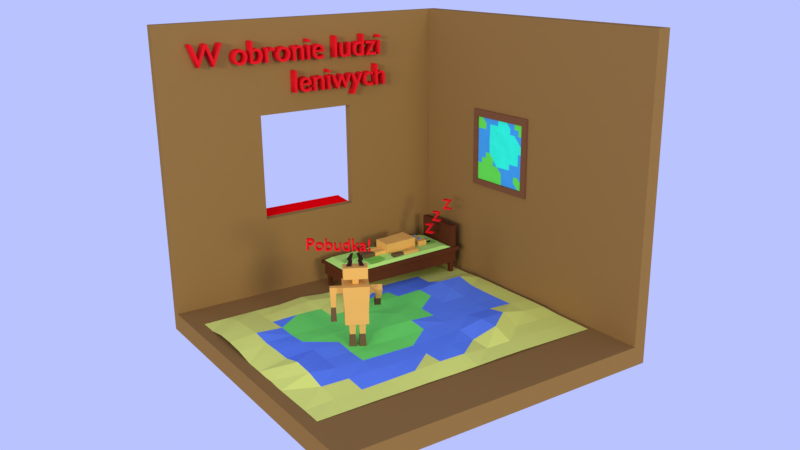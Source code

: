 # Source: DO_SZKOLY.blend  (saved by Blender 2.77.0; exported with 4.5.12 LTS)
import bpy
from mathutils import Matrix  # noqa: F401  (used for matrix-valued properties, if any)

bpy.ops.wm.read_factory_settings(use_empty=True)
scene = bpy.context.scene
scene.name = 'Scene'

# ---- collections
col_collection_1 = bpy.data.collections.new('Collection 1'); scene.collection.children.link(col_collection_1)

# ---- materials (node trees are filled in below, after node groups)
mat_material_016 = bpy.data.materials.new('Material.016')
mat_material_016.alpha_threshold = 0.0
mat_material_016.use_transparent_shadow = False
mat_material_016.diffuse_color = (0.8, 0.01138, 0.01562, 1.0)
mat_material_016.roughness = 0.5
mat_material_012 = bpy.data.materials.new('Material.012')
mat_material_012.alpha_threshold = 0.0
mat_material_012.use_transparent_shadow = False
mat_material_012.diffuse_color = (0.2019, 0.07977, 0.03457, 1.0)
mat_material_012.roughness = 0.5
mat_material_013 = bpy.data.materials.new('Material.013')
mat_material_013.alpha_threshold = 0.0
mat_material_013.use_transparent_shadow = False
mat_material_013.diffuse_color = (0.0364, 1.0, 0.685, 1.0)
mat_material_013.roughness = 0.5
mat_material_014 = bpy.data.materials.new('Material.014')
mat_material_014.alpha_threshold = 0.0
mat_material_014.use_transparent_shadow = False
mat_material_014.diffuse_color = (0.06337, 0.3725, 0.8, 1.0)
mat_material_014.roughness = 0.5
mat_material_015 = bpy.data.materials.new('Material.015')
mat_material_015.alpha_threshold = 0.0
mat_material_015.use_transparent_shadow = False
mat_material_015.diffuse_color = (0.1437, 0.8, 0.08625, 1.0)
mat_material_015.roughness = 0.5
mat_material_009 = bpy.data.materials.new('Material.009')
mat_material_009.alpha_threshold = 0.0
mat_material_009.use_transparent_shadow = False
mat_material_009.diffuse_color = (0.7678, 0.8, 0.1638, 1.0)
mat_material_009.roughness = 0.5
mat_material_010 = bpy.data.materials.new('Material.010')
mat_material_010.alpha_threshold = 0.0
mat_material_010.use_transparent_shadow = False
mat_material_010.diffuse_color = (0.1283, 0.2508, 0.8, 1.0)
mat_material_010.roughness = 0.5
mat_material_011 = bpy.data.materials.new('Material.011')
mat_material_011.alpha_threshold = 0.0
mat_material_011.use_transparent_shadow = False
mat_material_011.diffuse_color = (0.1807, 0.8, 0.1307, 1.0)
mat_material_011.roughness = 0.5
mat_material_001 = bpy.data.materials.new('Material.001')
mat_material_001.alpha_threshold = 0.0
mat_material_001.use_transparent_shadow = False
mat_material_001.diffuse_color = (0.8, 0.4225, 0.0923, 1.0)
mat_material_001.roughness = 0.5
mat_material_002 = bpy.data.materials.new('Material.002')
mat_material_002.alpha_threshold = 0.0
mat_material_002.use_transparent_shadow = False
mat_material_002.diffuse_color = (0.008257, 0.4257, 0.8, 1.0)
mat_material_002.roughness = 0.5
mat_material_003 = bpy.data.materials.new('Material.003')
mat_material_003.alpha_threshold = 0.0
mat_material_003.use_transparent_shadow = False
mat_material_003.diffuse_color = (0.1523, 0.0888, 0.03595, 1.0)
mat_material_003.roughness = 0.5
mat_material_004 = bpy.data.materials.new('Material.004')
mat_material_004.alpha_threshold = 0.0
mat_material_004.use_transparent_shadow = False
mat_material_004.diffuse_color = (0.02721, 0.01089, 0.01052, 1.0)
mat_material_004.roughness = 0.5
mat_material_007 = bpy.data.materials.new('Material.007')
mat_material_007.alpha_threshold = 0.0
mat_material_007.use_transparent_shadow = False
mat_material_007.diffuse_color = (0.2957, 0.1553, 0.04495, 1.0)
mat_material_007.roughness = 0.5
mat_material_007.specular_intensity = 1.0
mat_material_008 = bpy.data.materials.new('Material.008')
mat_material_008.alpha_threshold = 0.0
mat_material_008.use_transparent_shadow = False
mat_material_008.diffuse_color = (0.8, 0.0, 0.003595, 1.0)
mat_material_008.roughness = 0.5
mat_material = bpy.data.materials.new('Material')
mat_material.alpha_threshold = 0.0
mat_material.use_transparent_shadow = False
mat_material.diffuse_color = (0.1149, 0.0319, 0.01144, 1.0)
mat_material.roughness = 0.5
mat_material.line_color = (0.0, 0.0, 0.0, 1.0)
mat_material_005 = bpy.data.materials.new('Material.005')
mat_material_005.alpha_threshold = 0.0
mat_material_005.use_transparent_shadow = False
mat_material_005.diffuse_color = (0.4958, 0.8, 0.1652, 1.0)
mat_material_005.roughness = 0.5
mat_material_006 = bpy.data.materials.new('Material.006')
mat_material_006.alpha_threshold = 0.0
mat_material_006.use_transparent_shadow = False
mat_material_006.diffuse_color = (0.2297, 0.5489, 0.06655, 1.0)
mat_material_006.roughness = 0.5

# ---- material node trees

# ---- world
world_world = bpy.data.worlds.new('World'); scene.world = world_world
world_world.color = (0.4846, 0.5491, 1.0)
world_world.use_sun_shadow = False
world_world.sun_shadow_jitter_overblur = 0.0
world_world.cycles.sampling_method = 'MANUAL'

# ---- cameras
cam_camera = bpy.data.cameras.new('Camera')
cam_camera.clip_end = 100.0
cam_camera.lens = 35.0
cam_camera.sensor_width = 32.0
cam_camera.sensor_height = 18.0
cam_camera.ortho_scale = 7.314
cam_camera.dof.focus_distance = 0.0
cam_camera.dof.aperture_fstop = 128.0

# ---- lights
light_lamp_002 = bpy.data.lights.new('Lamp.002', 'SUN')
light_lamp_002.color = (0.9634, 1.0, 0.8188)
light_lamp_002.transmission_factor = 0.0
light_lamp_002.cutoff_distance = 30.0
light_lamp_002.angle = 0.1993
light_lamp_002.energy = 1.0
light_lamp_002.shadow_buffer_clip_start = 1.001
light_lamp_002.shadow_soft_size = 0.1
light_lamp_002.shadow_cascade_max_distance = 1000.0
light_lamp_001 = bpy.data.lights.new('Lamp.001', 'SUN')
light_lamp_001.color = (0.9634, 1.0, 0.8188)
light_lamp_001.transmission_factor = 0.0
light_lamp_001.cutoff_distance = 30.0
light_lamp_001.angle = 0.1993
light_lamp_001.energy = 0.42
light_lamp_001.shadow_buffer_clip_start = 1.001
light_lamp_001.shadow_soft_size = 0.1
light_lamp_001.shadow_cascade_max_distance = 1000.0
light_lamp = bpy.data.lights.new('Lamp', 'SUN')
light_lamp.color = (0.9634, 1.0, 0.8188)
light_lamp.transmission_factor = 0.0
light_lamp.cutoff_distance = 30.0
light_lamp.angle = 0.1993
light_lamp.energy = 1.0
light_lamp.shadow_buffer_clip_start = 1.001
light_lamp.shadow_soft_size = 0.1
light_lamp.shadow_cascade_max_distance = 1000.0

# ---- meshes
me_cube_004 = bpy.data.meshes.new('Cube.004')
me_cube_004.from_pydata([(-1.575, -1.013, -1.558), (-1.575, -1.013, 1.558), (-1.575, -0.9018, -1.558), (-1.575, -0.9018, 1.558), (1.575, -1.013, -1.558), (1.575, -1.013, 1.558), (1.575, -0.9018, -1.558), (1.575, -0.9018, 1.558), (1.341, -0.9018, 1.558), (1.341, -0.9018, -1.558), (1.341, -1.013, 1.558), (1.341, -1.013, -1.558), (-1.303, -0.9018, -1.558), (-1.303, -1.013, 1.558), (-1.303, -0.9018, 1.558), (-1.303, -1.013, -1.558), (-1.575, -1.013, 1.271), (-1.575, -0.9018, 1.271), (1.575, -0.9018, 1.271), (1.575, -1.013, 1.271), (1.341, -1.013, 1.271), (1.341, -0.9018, 1.271), (-1.303, -0.9018, 1.271), (-1.303, -1.013, 1.271), (-1.575, -0.9018, -1.322), (1.575, -0.9018, -1.322), (1.575, -1.013, -1.322), (1.341, -1.013, -1.322), (1.341, -0.9018, -1.322), (-1.303, -0.9018, -1.322), (-1.303, -1.013, -1.322), (-1.575, -1.013, -1.322), (-1.575, -0.8212, -1.322), (-1.575, -0.8212, -1.558), (1.341, -0.8212, 1.558), (1.575, -0.8212, 1.558), (1.575, -0.8212, -1.322), (1.575, -0.8212, -1.558), (-1.303, -0.8212, -1.558), (-1.303, -0.8212, 1.558), (1.341, -0.8212, -1.558), (1.341, -0.8212, -1.322), (-1.575, -0.8212, 1.558), (-1.303, -0.8212, -1.322), (-1.575, -0.8212, 1.271), (1.575, -0.8212, 1.271), (1.341, -0.8212, 1.271), (-1.303, -0.8212, 1.271), (1.1, -0.9018, 1.271), (0.8601, -0.9018, 1.271), (0.6198, -0.9018, 1.271), (0.3795, -0.9018, 1.271), (0.1392, -0.9018, 1.271), (-0.1011, -0.9018, 1.271), (-0.3414, -0.9018, 1.271), (-0.5817, -0.9018, 1.271), (-0.822, -0.9018, 1.271), (-1.062, -0.9018, 1.271), (1.341, -0.9018, 1.036), (1.341, -0.9018, 0.7998), (1.341, -0.9018, 0.564), (1.341, -0.9018, 0.3283), (1.341, -0.9018, 0.09247), (1.341, -0.9018, -0.1433), (1.341, -0.9018, -0.3791), (1.341, -0.9018, -0.6149), (1.341, -0.9018, -0.8507), (1.341, -0.9018, -1.086), (-1.303, -0.9018, 1.036), (-1.303, -0.9018, 0.7998), (-1.303, -0.9018, 0.564), (-1.303, -0.9018, 0.3283), (-1.303, -0.9018, 0.09247), (-1.303, -0.9018, -0.1433), (-1.303, -0.9017, -0.3791), (-1.303, -0.9017, -0.6149), (-1.303, -0.9018, -0.8507), (-1.303, -0.9018, -1.086), (1.1, -0.9018, -1.322), (0.8601, -0.9018, -1.322), (0.6198, -0.9018, -1.322), (0.3795, -0.9018, -1.322), (0.1392, -0.9017, -1.322), (-0.1011, -0.9017, -1.322), (-0.3414, -0.9018, -1.322), (-0.5817, -0.9018, -1.322), (-0.822, -0.9018, -1.322), (-1.062, -0.9018, -1.322), (-1.062, -0.9018, 1.036), (-1.062, -0.9018, 0.7998), (-1.062, -0.9012, 0.564), (-1.062, -0.9013, 0.3283), (-1.062, -0.9018, 0.09247), (-1.062, -0.9018, -0.1433), (-1.061, -0.8955, -0.3791), (-1.061, -0.896, -0.6149), (-1.062, -0.9015, -0.8507), (-1.062, -0.9018, -1.086), (-0.822, -0.9018, 1.036), (-0.822, -0.9, 0.7998), (-0.822, -0.8931, 0.564), (-0.822, -0.8923, 0.3283), (-0.822, -0.9006, 0.09247), (-0.822, -0.9011, -0.1433), (-0.8219, -0.8911, -0.3791), (-0.8219, -0.8888, -0.6149), (-0.822, -0.8923, -0.8507), (-0.822, -0.8988, -1.086), (-0.5817, -0.9005, 1.036), (-0.5817, -0.8956, 0.7998), (-0.5817, -0.8801, 0.564), (-0.5817, -0.871, 0.3283), (-0.5817, -0.8787, 0.09247), (-0.5817, -0.8899, -0.1433), (-0.5817, -0.8845, -0.3791), (-0.5817, -0.8826, -0.6149), (-0.5817, -0.8936, -0.8505), (-0.5817, -0.8946, -1.086), (-0.3414, -0.892, 1.035), (-0.3414, -0.8851, 0.7996), (-0.3414, -0.8763, 0.564), (-0.3414, -0.8803, 0.3283), (-0.3414, -0.8836, 0.09247), (-0.3414, -0.89, -0.1433), (-0.3414, -0.8791, -0.3791), (-0.3414, -0.8652, -0.6149), (-0.3414, -0.8802, -0.8504), (-0.3414, -0.886, -1.085), (-0.1011, -0.8894, 1.035), (-0.1011, -0.8669, 0.7997), (-0.1011, -0.8786, 0.564), (-0.1011, -0.894, 0.3283), (-0.1011, -0.8712, 0.09247), (-0.1011, -0.8707, -0.1433), (-0.1011, -0.8616, -0.3791), (-0.1011, -0.8512, -0.6149), (-0.1011, -0.8786, -0.8505), (-0.1011, -0.8906, -1.085), (0.1392, -0.8896, 1.035), (0.1392, -0.8689, 0.7997), (0.1392, -0.879, 0.564), (0.1392, -0.8936, 0.3283), (0.1392, -0.8737, 0.09247), (0.1392, -0.8733, -0.1433), (0.1392, -0.8638, -0.3791), (0.1392, -0.8521, -0.6149), (0.1392, -0.8767, -0.8504), (0.1392, -0.8889, -1.085), (0.3795, -0.8933, 1.035), (0.3795, -0.8885, 0.7996), (0.3795, -0.8754, 0.564), (0.3795, -0.8763, 0.3283), (0.3795, -0.8822, 0.09247), (0.3795, -0.8909, -0.1433), (0.3795, -0.881, -0.3791), (0.3795, -0.8685, -0.6149), (0.3795, -0.8832, -0.8504), (0.3795, -0.8878, -1.085), (0.6198, -0.901, 1.036), (0.6198, -0.8958, 0.7998), (0.6198, -0.8826, 0.564), (0.6198, -0.8737, 0.3283), (0.6198, -0.881, 0.09247), (0.6198, -0.8915, -0.1433), (0.6198, -0.8853, -0.3791), (0.6198, -0.8841, -0.6149), (0.6198, -0.8918, -0.8505), (0.6198, -0.8949, -1.086), (0.8601, -0.9018, 1.036), (0.8601, -0.901, 0.7998), (0.8601, -0.8944, 0.564), (0.8601, -0.8942, 0.3283), (0.8601, -0.9015, 0.09247), (0.8601, -0.9016, -0.1433), (0.8599, -0.8916, -0.3791), (0.86, -0.8902, -0.6149), (0.8601, -0.8937, -0.8507), (0.8601, -0.8999, -1.086), (1.1, -0.9018, 1.036), (1.1, -0.9018, 0.7998), (1.1, -0.9016, 0.564), (1.1, -0.9017, 0.3283), (1.1, -0.9018, 0.09247), (1.1, -0.9018, -0.1433), (1.099, -0.8967, -0.3791), (1.099, -0.8972, -0.6149), (1.1, -0.9018, -0.8507), (1.1, -0.9018, -1.086)], [], [(24, 0, 31), (9, 37, 6), (26, 6, 25), (31, 15, 30), (9, 4, 11), (14, 1, 13), (7, 10, 5), (12, 11, 15), (27, 4, 26), (12, 40, 9), (6, 36, 25), (2, 15, 0), (8, 13, 10), (30, 11, 27), (13, 20, 10), (8, 39, 14), (74, 75, 43), (10, 19, 5), (1, 23, 13), (5, 18, 7), (7, 34, 8), (3, 16, 1), (23, 27, 20), (62, 61, 46), (67, 78, 187), (20, 26, 19), (16, 30, 23), (19, 25, 18), (81, 41, 82), (17, 31, 16), (36, 40, 41), (41, 38, 43), (43, 33, 32), (39, 44, 42), (34, 47, 39), (35, 46, 34), (47, 32, 44), (45, 41, 46), (2, 38, 12), (3, 44, 17), (17, 32, 24), (14, 42, 3), (18, 35, 7), (25, 45, 18), (54, 47, 53), (24, 33, 2), (97, 29, 77), (107, 87, 97), (117, 86, 107), (127, 85, 117), (137, 84, 127), (147, 83, 137), (157, 82, 147), (167, 81, 157), (177, 80, 167), (187, 79, 177), (57, 68, 22), (88, 69, 68), (89, 70, 69), (90, 71, 70), (91, 72, 71), (92, 73, 72), (93, 74, 73), (94, 75, 74), (95, 76, 75), (96, 77, 76), (56, 88, 57), (98, 89, 88), (99, 90, 89), (100, 91, 90), (101, 92, 91), (102, 93, 92), (103, 94, 93), (104, 95, 94), (105, 96, 95), (106, 97, 96), (55, 98, 56), (108, 99, 98), (109, 100, 99), (110, 101, 100), (111, 102, 101), (112, 103, 102), (113, 104, 103), (114, 105, 104), (115, 106, 105), (116, 107, 106), (54, 108, 55), (118, 109, 108), (119, 110, 109), (120, 111, 110), (121, 112, 111), (122, 113, 112), (123, 114, 113), (124, 115, 114), (125, 116, 115), (126, 117, 116), (53, 118, 54), (128, 119, 118), (129, 120, 119), (130, 121, 120), (131, 122, 121), (132, 123, 122), (133, 124, 123), (134, 125, 124), (135, 126, 125), (136, 127, 126), (52, 128, 53), (138, 129, 128), (139, 130, 129), (140, 131, 130), (141, 132, 131), (142, 133, 132), (143, 134, 133), (144, 135, 134), (145, 136, 135), (146, 137, 136), (51, 138, 52), (148, 139, 138), (149, 140, 139), (150, 141, 140), (151, 142, 141), (152, 143, 142), (153, 144, 143), (154, 145, 144), (155, 146, 145), (156, 147, 146), (50, 148, 51), (158, 149, 148), (159, 150, 149), (160, 151, 150), (161, 152, 151), (162, 153, 152), (163, 154, 153), (164, 155, 154), (165, 156, 155), (166, 157, 156), (49, 158, 50), (168, 159, 158), (169, 160, 159), (170, 161, 160), (171, 162, 161), (172, 163, 162), (173, 164, 163), (174, 165, 164), (175, 166, 165), (176, 167, 166), (48, 168, 49), (178, 169, 168), (179, 170, 169), (180, 171, 170), (181, 172, 171), (182, 173, 172), (183, 174, 173), (184, 175, 174), (185, 176, 175), (186, 177, 176), (21, 178, 48), (58, 179, 178), (59, 180, 179), (60, 181, 180), (61, 182, 181), (62, 183, 182), (63, 184, 183), (64, 185, 184), (65, 186, 185), (66, 187, 186), (24, 2, 0), (9, 40, 37), (26, 4, 6), (31, 0, 15), (9, 6, 4), (14, 3, 1), (7, 8, 10), (12, 9, 11), (27, 11, 4), (12, 38, 40), (6, 37, 36), (2, 12, 15), (8, 14, 13), (30, 15, 11), (13, 23, 20), (8, 34, 39), (47, 22, 68), (69, 70, 47), (47, 68, 69), (29, 43, 77), (75, 76, 43), (77, 43, 76), (47, 70, 71), (71, 72, 47), (72, 73, 47), (43, 47, 73), (73, 74, 43), (10, 20, 19), (1, 16, 23), (5, 19, 18), (7, 35, 34), (3, 17, 16), (23, 30, 27), (41, 28, 67), (66, 65, 41), (41, 67, 66), (21, 46, 58), (60, 59, 46), (58, 46, 59), (41, 65, 64), (64, 63, 41), (61, 60, 46), (63, 62, 41), (46, 41, 62), (67, 28, 78), (20, 27, 26), (16, 31, 30), (19, 26, 25), (43, 29, 87), (86, 85, 43), (43, 87, 86), (28, 41, 78), (80, 79, 41), (78, 41, 79), (43, 85, 84), (83, 82, 41), (43, 84, 83), (80, 41, 81), (43, 83, 41), (17, 24, 31), (36, 37, 40), (41, 40, 38), (43, 38, 33), (39, 47, 44), (34, 46, 47), (35, 45, 46), (47, 43, 32), (45, 36, 41), (2, 33, 38), (3, 42, 44), (17, 44, 32), (14, 39, 42), (18, 45, 35), (25, 36, 45), (46, 21, 48), (49, 50, 46), (46, 48, 49), (22, 47, 57), (55, 56, 47), (57, 47, 56), (46, 50, 51), (52, 53, 47), (46, 51, 52), (55, 47, 54), (46, 52, 47), (24, 32, 33), (97, 87, 29), (107, 86, 87), (117, 85, 86), (127, 84, 85), (137, 83, 84), (147, 82, 83), (157, 81, 82), (167, 80, 81), (177, 79, 80), (187, 78, 79), (57, 88, 68), (88, 89, 69), (89, 90, 70), (90, 91, 71), (91, 92, 72), (92, 93, 73), (93, 94, 74), (94, 95, 75), (95, 96, 76), (96, 97, 77), (56, 98, 88), (98, 99, 89), (99, 100, 90), (100, 101, 91), (101, 102, 92), (102, 103, 93), (103, 104, 94), (104, 105, 95), (105, 106, 96), (106, 107, 97), (55, 108, 98), (108, 109, 99), (109, 110, 100), (110, 111, 101), (111, 112, 102), (112, 113, 103), (113, 114, 104), (114, 115, 105), (115, 116, 106), (116, 117, 107), (54, 118, 108), (118, 119, 109), (119, 120, 110), (120, 121, 111), (121, 122, 112), (122, 123, 113), (123, 124, 114), (124, 125, 115), (125, 126, 116), (126, 127, 117), (53, 128, 118), (128, 129, 119), (129, 130, 120), (130, 131, 121), (131, 132, 122), (132, 133, 123), (133, 134, 124), (134, 135, 125), (135, 136, 126), (136, 137, 127), (52, 138, 128), (138, 139, 129), (139, 140, 130), (140, 141, 131), (141, 142, 132), (142, 143, 133), (143, 144, 134), (144, 145, 135), (145, 146, 136), (146, 147, 137), (51, 148, 138), (148, 149, 139), (149, 150, 140), (150, 151, 141), (151, 152, 142), (152, 153, 143), (153, 154, 144), (154, 155, 145), (155, 156, 146), (156, 157, 147), (50, 158, 148), (158, 159, 149), (159, 160, 150), (160, 161, 151), (161, 162, 152), (162, 163, 153), (163, 164, 154), (164, 165, 155), (165, 166, 156), (166, 167, 157), (49, 168, 158), (168, 169, 159), (169, 170, 160), (170, 171, 161), (171, 172, 162), (172, 173, 163), (173, 174, 164), (174, 175, 165), (175, 176, 166), (176, 177, 167), (48, 178, 168), (178, 179, 169), (179, 180, 170), (180, 181, 171), (181, 182, 172), (182, 183, 173), (183, 184, 174), (184, 185, 175), (185, 186, 176), (186, 187, 177), (21, 58, 178), (58, 59, 179), (59, 60, 180), (60, 61, 181), (61, 62, 182), (62, 63, 183), (63, 64, 184), (64, 65, 185), (65, 66, 186), (66, 67, 187)])
me_cube_004.polygons.foreach_set('material_index', [0, 0, 0, 0, 0, 0, 0, 0, 0, 0, 0, 0, 0, 0, 0, 0, 0, 0, 0, 0, 0, 0, 0, 0, 3, 0, 0, 0, 0, 0, 0, 0, 0, 0, 0, 0, 0, 0, 0, 0, 0, 0, 0, 0, 0, 0, 3, 3, 2, 2, 2, 3, 3, 3, 3, 3, 3, 3, 2, 2, 1, 2, 2, 2, 2, 2, 3, 2, 2, 1, 1, 1, 1, 2, 2, 3, 2, 2, 1, 1, 1, 1, 1, 2, 2, 2, 2, 1, 1, 1, 1, 1, 1, 1, 2, 2, 1, 1, 1, 1, 1, 1, 1, 1, 2, 2, 1, 1, 1, 1, 1, 1, 1, 1, 2, 3, 2, 1, 1, 1, 1, 1, 1, 1, 3, 3, 2, 1, 1, 1, 1, 1, 1, 3, 3, 3, 2, 2, 2, 2, 2, 2, 3, 3, 3, 3, 2, 3, 2, 2, 2, 2, 2, 3, 3, 3, 3, 3, 2, 2, 2, 2, 2, 2, 3, 3, 0, 0, 0, 0, 0, 0, 0, 0, 0, 0, 0, 0, 0, 0, 0, 0, 0, 0, 0, 0, 0, 0, 0, 0, 0, 0, 0, 0, 0, 0, 0, 0, 0, 0, 0, 0, 0, 0, 0, 0, 0, 0, 0, 0, 3, 0, 0, 0, 0, 0, 0, 0, 0, 0, 0, 0, 0, 0, 0, 0, 0, 0, 0, 0, 0, 0, 0, 0, 0, 0, 0, 0, 0, 0, 0, 0, 0, 0, 0, 0, 0, 0, 0, 0, 0, 0, 3, 2, 2, 2, 2, 3, 3, 3, 3, 3, 3, 3, 2, 1, 1, 2, 2, 2, 2, 3, 3, 2, 1, 1, 1, 1, 1, 2, 2, 3, 2, 2, 1, 1, 1, 1, 1, 2, 2, 2, 1, 1, 1, 1, 1, 1, 1, 1, 2, 2, 1, 1, 1, 1, 1, 1, 1, 1, 2, 2, 1, 1, 1, 1, 1, 1, 1, 1, 3, 3, 2, 1, 1, 1, 1, 1, 1, 2, 3, 3, 2, 1, 1, 1, 1, 1, 3, 3, 3, 3, 2, 2, 2, 2, 2, 2, 3, 3, 3, 3, 3, 3, 2, 2, 2, 2, 2, 3, 3, 3, 3, 3, 2, 2, 2, 2, 2, 2, 3, 3])
me_cube_004.materials.append(mat_material_012)
me_cube_004.materials.append(mat_material_013)
me_cube_004.materials.append(mat_material_014)
me_cube_004.materials.append(mat_material_015)
me_cube_004.use_remesh_preserve_volume = False
me_cube_004.use_remesh_preserve_attributes = False
me_cube_004.use_mirror_vertex_groups = False
me_cube_004.update()
me_plane = bpy.data.meshes.new('Plane')
me_plane.from_pydata([(-1.0, -1.0, 0.0008704), (1.0, -1.0, 0.0008703), (-1.0, 1.0, 0.000451), (1.0, 1.0, 0.000451), (-1.0, 0.8182, 0.001915), (-1.0, 0.6364, 0.003716), (-1.0, 0.4546, 0.003251), (-1.0, 0.2727, 0.004632), (-1.0, 0.0909, 0.003414), (-1.0, -0.09091, 0.004626), (-1.0, -0.2727, 0.007651), (-1.0, -0.4545, 0.007787), (-1.0, -0.6364, 0.004694), (-1.0, -0.8182, 0.002938), (-0.8182, -1.0, 0.002863), (-0.6364, -1.0, 0.004398), (-0.4546, -1.0, 0.01188), (-0.2728, -1.0, 0.01278), (-0.09091, -1.0, 0.01178), (0.09091, -1.0, 0.01178), (0.2728, -1.0, 0.01277), (0.4546, -1.0, 0.01186), (0.6364, -1.0, 0.004392), (0.8182, -1.0, 0.002864), (1.0, -0.8182, 0.00294), (1.0, -0.6364, 0.004696), (1.0, -0.4545, 0.007788), (1.0, -0.2727, 0.007649), (1.0, -0.09091, 0.004626), (1.0, 0.0909, 0.003415), (0.9997, 0.2727, 0.01748), (1.0, 0.4546, 0.003253), (1.0, 0.6364, 0.003673), (1.0, 0.8182, 0.001916), (0.8182, 1.0, 0.0013), (0.636, 0.9999, 0.02167), (0.4554, 1.001, 0.02472), (0.2727, 1.001, 0.01826), (0.0908, 1.001, -0.0003426), (-0.09082, 1.001, 0.0001472), (-0.2727, 1.0, -0.002734), (-0.4554, 1.001, -0.0008107), (-0.6367, 1.0, -0.0006018), (-0.8182, 1.0, 0.0013), (-0.8182, -0.8182, 0.007192), (-0.8182, -0.6364, 0.01144), (-0.8182, -0.4546, 0.01202), (-0.8182, -0.2727, 0.01046), (-0.8182, -0.09088, 0.02401), (-0.8182, 0.09089, 0.02497), (-0.8185, 0.2727, 0.01912), (-0.8184, 0.4546, 0.01439), (-0.8183, 0.6364, 0.01064), (-0.8184, 0.8183, 0.008394), (-0.6364, -0.8182, 0.009579), (-0.6364, -0.6364, 0.01227), (-0.6364, -0.4546, 0.05454), (-0.6365, -0.2727, 0.01585), (-0.6365, -0.09089, 0.03001), (-0.6366, 0.09087, 0.02242), (-0.6366, 0.2727, 0.02245), (-0.6366, 0.4546, 0.02442), (-0.6366, 0.6365, 0.01968), (-0.637, 0.8187, 0.02328), (-0.4547, -0.8185, 0.02404), (-0.4548, -0.6364, 0.05491), (-0.4549, -0.4548, 0.05419), (-0.4548, -0.2726, 0.02852), (-0.4548, -0.09084, 0.02452), (-0.4548, 0.09094, 0.02086), (-0.4547, 0.2727, 0.02217), (-0.4547, 0.4546, 0.02413), (-0.455, 0.6364, 0.0278), (-0.4548, 0.8186, 0.04917), (-0.2729, -0.8185, 0.02958), (-0.2728, -0.6368, 0.03602), (-0.2728, -0.4547, 0.03395), (-0.2729, -0.2728, 0.03009), (-0.2731, -0.09086, 0.0288), (-0.2731, 0.09095, 0.02384), (-0.273, 0.2727, 0.02592), (-0.273, 0.4545, 0.02445), (-0.2729, 0.6366, 0.02635), (-0.2728, 0.8185, 0.05756), (-0.09093, -0.8186, 0.02674), (-0.09092, -0.6366, 0.03024), (-0.0909, -0.4547, 0.03031), (-0.09097, -0.2729, 0.03064), (-0.09101, -0.09094, 0.04059), (-0.09106, 0.09104, 0.04389), (-0.09094, 0.2728, 0.03823), (-0.09095, 0.4547, 0.03556), (-0.091, 0.6368, 0.03474), (-0.09097, 0.8188, 0.02879), (0.09093, -0.8186, 0.02672), (0.09092, -0.6366, 0.03023), (0.0909, -0.4547, 0.03031), (0.09097, -0.2729, 0.03065), (0.09101, -0.09094, 0.0406), (0.09106, 0.09104, 0.04388), (0.09094, 0.2728, 0.03823), (0.09095, 0.4547, 0.03554), (0.091, 0.6368, 0.03475), (0.09097, 0.8188, 0.02879), (0.2729, -0.8185, 0.02957), (0.2732, -0.6364, 0.05017), (0.2728, -0.4547, 0.03394), (0.2729, -0.2728, 0.03009), (0.2731, -0.09086, 0.0288), (0.2722, 0.09087, 0.04277), (0.273, 0.2727, 0.02592), (0.273, 0.4545, 0.02443), (0.2729, 0.6366, 0.02635), (0.2728, 0.8186, 0.02502), (0.4546, -0.8183, 0.05223), (0.4548, -0.6364, 0.05305), (0.4545, -0.4545, 0.0346), (0.4548, -0.2726, 0.02852), (0.4546, -0.09117, 0.02962), (0.4545, 0.09082, 0.02375), (0.4547, 0.2727, 0.02217), (0.4547, 0.4546, 0.02413), (0.455, 0.6364, 0.02782), (0.4563, 0.819, 0.03784), (0.6364, -0.8182, 0.00958), (0.6364, -0.6364, 0.01228), (0.6364, -0.4546, 0.02055), (0.6365, -0.2727, 0.01583), (0.6365, -0.09089, 0.005072), (0.6366, 0.09087, 0.02242), (0.6366, 0.2727, 0.02244), (0.6366, 0.4546, 0.02443), (0.6366, 0.6365, 0.01968), (0.6361, 0.8182, 0.03006), (0.8182, -0.8182, 0.007194), (0.8182, -0.6364, 0.01144), (0.8182, -0.4546, 0.01201), (0.8182, -0.2727, 0.01047), (0.8184, -0.09091, 0.01347), (0.8185, 0.09087, 0.01739), (0.8184, 0.2727, 0.03593), (0.818, 0.4544, 0.02373), (0.8183, 0.6364, 0.01064), (0.8181, 0.8182, 0.02239)], [], [(33, 34, 143), (53, 2, 4), (63, 43, 53), (63, 41, 42), (73, 40, 41), (83, 39, 40), (103, 39, 93), (113, 38, 103), (123, 37, 113), (133, 36, 123), (143, 35, 133), (14, 13, 0), (44, 12, 13), (45, 11, 12), (46, 10, 11), (47, 9, 10), (48, 8, 9), (49, 7, 8), (50, 6, 7), (51, 5, 6), (52, 4, 5), (15, 44, 14), (54, 45, 44), (55, 46, 45), (56, 47, 46), (57, 48, 47), (58, 49, 48), (59, 50, 49), (60, 51, 50), (61, 52, 51), (62, 53, 52), (16, 54, 15), (64, 55, 54), (65, 56, 55), (66, 57, 56), (67, 58, 57), (68, 59, 58), (69, 60, 59), (70, 61, 60), (71, 62, 61), (72, 63, 62), (17, 64, 16), (74, 65, 64), (75, 66, 65), (76, 67, 66), (77, 68, 67), (78, 69, 68), (79, 70, 69), (80, 71, 70), (81, 72, 71), (82, 73, 72), (18, 74, 17), (74, 85, 75), (85, 76, 75), (86, 77, 76), (77, 88, 78), (88, 79, 78), (89, 80, 79), (90, 81, 80), (91, 82, 81), (92, 83, 82), (18, 94, 84), (84, 95, 85), (95, 86, 85), (96, 87, 86), (87, 98, 88), (88, 99, 89), (99, 90, 89), (100, 91, 90), (91, 102, 92), (92, 103, 93), (19, 104, 94), (104, 95, 94), (105, 96, 95), (106, 97, 96), (107, 98, 97), (98, 109, 99), (109, 100, 99), (110, 101, 100), (101, 112, 102), (102, 113, 103), (21, 104, 20), (114, 105, 104), (115, 106, 105), (116, 107, 106), (117, 108, 107), (118, 109, 108), (119, 110, 109), (120, 111, 110), (121, 112, 111), (112, 123, 113), (22, 114, 21), (124, 115, 114), (125, 116, 115), (126, 117, 116), (127, 118, 117), (128, 119, 118), (129, 120, 119), (130, 121, 120), (131, 122, 121), (122, 133, 123), (23, 124, 22), (134, 125, 124), (135, 126, 125), (136, 127, 126), (137, 128, 127), (138, 129, 128), (139, 130, 129), (140, 131, 130), (141, 132, 131), (142, 133, 132), (1, 134, 23), (24, 135, 134), (25, 136, 135), (26, 137, 136), (27, 138, 137), (28, 139, 138), (29, 140, 139), (30, 141, 140), (31, 142, 141), (32, 143, 142), (33, 3, 34), (53, 43, 2), (63, 42, 43), (63, 73, 41), (73, 83, 40), (83, 93, 39), (103, 38, 39), (113, 37, 38), (123, 36, 37), (133, 35, 36), (143, 34, 35), (14, 44, 13), (44, 45, 12), (45, 46, 11), (46, 47, 10), (47, 48, 9), (48, 49, 8), (49, 50, 7), (50, 51, 6), (51, 52, 5), (52, 53, 4), (15, 54, 44), (54, 55, 45), (55, 56, 46), (56, 57, 47), (57, 58, 48), (58, 59, 49), (59, 60, 50), (60, 61, 51), (61, 62, 52), (62, 63, 53), (16, 64, 54), (64, 65, 55), (65, 66, 56), (66, 67, 57), (67, 68, 58), (68, 69, 59), (69, 70, 60), (70, 71, 61), (71, 72, 62), (72, 73, 63), (17, 74, 64), (74, 75, 65), (75, 76, 66), (76, 77, 67), (77, 78, 68), (78, 79, 69), (79, 80, 70), (80, 81, 71), (81, 82, 72), (82, 83, 73), (18, 84, 74), (74, 84, 85), (85, 86, 76), (86, 87, 77), (77, 87, 88), (88, 89, 79), (89, 90, 80), (90, 91, 81), (91, 92, 82), (92, 93, 83), (18, 19, 94), (84, 94, 95), (95, 96, 86), (96, 97, 87), (87, 97, 98), (88, 98, 99), (99, 100, 90), (100, 101, 91), (91, 101, 102), (92, 102, 103), (19, 20, 104), (104, 105, 95), (105, 106, 96), (106, 107, 97), (107, 108, 98), (98, 108, 109), (109, 110, 100), (110, 111, 101), (101, 111, 112), (102, 112, 113), (21, 114, 104), (114, 115, 105), (115, 116, 106), (116, 117, 107), (117, 118, 108), (118, 119, 109), (119, 120, 110), (120, 121, 111), (121, 122, 112), (112, 122, 123), (22, 124, 114), (124, 125, 115), (125, 126, 116), (126, 127, 117), (127, 128, 118), (128, 129, 119), (129, 130, 120), (130, 131, 121), (131, 132, 122), (122, 132, 133), (23, 134, 124), (134, 135, 125), (135, 136, 126), (136, 137, 127), (137, 138, 128), (138, 139, 129), (139, 140, 130), (140, 141, 131), (141, 142, 132), (142, 143, 133), (1, 24, 134), (24, 25, 135), (25, 26, 136), (26, 27, 137), (27, 28, 138), (28, 29, 139), (29, 30, 140), (30, 31, 141), (31, 32, 142), (32, 33, 143)])
me_plane.polygons.foreach_set('material_index', [0, 0, 0, 0, 0, 0, 0, 0, 0, 0, 0, 0, 0, 0, 0, 0, 0, 0, 0, 0, 0, 0, 0, 0, 0, 0, 1, 0, 1, 1, 0, 0, 0, 0, 1, 1, 1, 1, 1, 1, 1, 0, 0, 1, 1, 1, 1, 2, 2, 1, 1, 0, 1, 1, 1, 1, 2, 2, 2, 1, 1, 0, 1, 1, 1, 2, 2, 2, 2, 1, 1, 0, 1, 1, 1, 2, 2, 2, 2, 2, 1, 0, 1, 1, 2, 2, 2, 2, 2, 2, 1, 0, 0, 1, 1, 2, 2, 0, 2, 2, 0, 0, 0, 1, 1, 1, 0, 0, 0, 0, 0, 0, 0, 0, 0, 0, 0, 0, 0, 0, 0, 0, 0, 0, 0, 0, 0, 0, 0, 0, 0, 0, 0, 0, 0, 0, 0, 0, 0, 0, 0, 0, 0, 0, 0, 0, 1, 1, 1, 1, 1, 0, 0, 0, 1, 1, 1, 1, 1, 1, 1, 1, 0, 0, 1, 1, 1, 2, 2, 2, 1, 1, 0, 1, 1, 1, 1, 2, 2, 2, 1, 1, 0, 1, 1, 1, 2, 2, 2, 2, 2, 1, 0, 1, 1, 2, 2, 2, 2, 2, 2, 1, 0, 1, 1, 2, 2, 2, 2, 2, 2, 1, 0, 0, 1, 1, 2, 2, 0, 2, 1, 0, 0, 0, 1, 1, 0, 0, 0, 0, 0, 0, 0, 0, 0, 0, 0, 0, 0, 0, 0, 0])
me_plane.materials.append(mat_material_009)
me_plane.materials.append(mat_material_010)
me_plane.materials.append(mat_material_011)
me_plane.use_remesh_preserve_volume = False
me_plane.use_remesh_preserve_attributes = False
me_plane.use_mirror_vertex_groups = False
me_plane.update()
me_cube_003 = bpy.data.meshes.new('Cube.003')
me_cube_003.from_pydata([(-0.8923, -0.8923, -1.058), (-1.0, -1.0, 1.0), (-0.8923, 0.8923, -1.058), (-1.0, 1.0, 1.0), (0.8923, -0.8923, -1.058), (1.0, -1.0, 1.0), (0.8923, 0.8923, -1.058), (1.0, 1.0, 1.0), (-0.232, -0.232, 1.0), (-0.232, 0.232, 1.0), (0.232, 0.232, 1.0), (0.232, -0.232, 1.0), (-0.232, -0.232, 1.436), (-0.232, 0.232, 1.436), (0.232, 0.232, 1.436), (0.232, -0.232, 1.436), (-0.92, -0.4913, 1.436), (-0.92, 0.4913, 1.436), (0.92, 0.4913, 1.436), (0.92, -0.4913, 1.436), (-0.92, -0.4913, 2.337), (-0.92, 0.4913, 2.337), (0.92, 0.4913, 2.337), (0.92, -0.4913, 2.337), (-1.0, -0.2253, 0.2893), (-1.0, -0.2253, 0.7398), (-1.0, 0.2253, 0.7398), (-1.0, 0.2253, 0.2893), (1.0, 0.2345, 0.6761), (1.0, 0.2345, 0.2071), (1.0, -0.2345, 0.6761), (1.0, -0.2345, 0.2071), (-1.469, -0.2253, 0.2893), (-1.469, -0.2253, 0.7398), (-1.469, 0.2253, 0.7398), (-1.469, 0.2253, 0.2893), (-1.93, -0.2253, 0.2893), (-1.93, -0.2253, 0.7398), (-1.93, 0.2253, 0.7398), (-1.93, 0.2253, 0.2893), (-1.469, 0.2253, -1.982), (-1.469, -0.2253, -1.982), (-1.93, 0.2253, -1.982), (-1.93, -0.2253, -1.982), (1.515, 0.4505, 0.6061), (1.515, 0.7529, 0.2476), (1.515, 0.09199, 0.3037), (1.515, 0.3944, -0.05477), (2.024, 0.4505, 0.6061), (2.024, 0.7529, 0.2476), (2.024, 0.09199, 0.3037), (2.024, 0.3944, -0.05477), (1.515, 1.707, -1.611), (1.515, 2.065, -1.309), (2.024, 1.707, -1.611), (2.024, 2.065, -1.309), (-0.8923, 0.8923, -2.025), (-0.8923, -0.8923, -2.025), (0.8923, 0.8923, -2.025), (0.8923, -0.8923, -2.025), (0.1609, 0.269, -2.025), (0.1609, -0.269, -2.025), (0.6989, 0.269, -2.025), (0.6989, -0.269, -2.025), (-0.5927, 0.269, -2.025), (-0.5927, -0.269, -2.025), (-0.05472, 0.269, -2.025), (-0.05472, -0.269, -2.025), (0.1609, 0.269, -4.155), (0.1609, -0.269, -4.155), (0.6989, 0.269, -4.155), (0.6989, -0.269, -4.155), (-0.5927, 0.269, -4.155), (-0.5927, -0.269, -4.155), (-0.05472, 0.269, -4.155), (-0.05472, -0.269, -4.155), (-0.5396, 0.2159, -3.09), (-0.5396, -0.2159, -3.09), (-0.1079, -0.2159, -3.09), (-0.1079, 0.2159, -3.09), (0.6502, -0.2203, -3.09), (0.6502, 0.2203, -3.09), (0.2096, 0.2203, -3.09), (0.2096, -0.2203, -3.09), (-1.529, -0.167, -0.8461), (-1.529, 0.167, -0.8461), (-1.871, -0.167, -0.8461), (-1.871, 0.167, -0.8461), (1.565, 1.374, -0.5604), (1.565, 1.086, -0.8031), (1.974, 1.374, -0.5604), (1.974, 1.086, -0.8031), (-0.9539, -0.9537, -0.03222), (-0.9539, 0.9537, -0.03222), (0.9536, 0.9537, -0.03222), (0.9536, -0.9537, -0.03222), (-1.008, -0.2271, 0.5159), (-1.008, 0.2271, 0.5159), (1.008, 0.2364, 0.4423), (1.008, -0.2364, 0.4423), (-1.481, -0.2271, 0.5159), (-1.481, 0.2271, 0.5159), (-1.946, -0.2271, 0.5159), (-1.946, 0.2271, 0.5159), (1.527, 0.6027, 0.4286), (1.527, 0.2413, 0.1238), (2.04, 0.6027, 0.4286), (2.04, 0.2413, 0.1238), (0.3039, -0.09982, 2.337), (0.3039, 0.09982, 2.337), (0.6778, 0.09982, 2.337), (0.6778, -0.09982, 2.337), (-0.6389, -0.09982, 2.337), (-0.6389, 0.09982, 2.337), (-0.265, 0.09982, 2.337), (-0.265, -0.09982, 2.337), (0.2266, -0.07269, 2.75), (0.2266, 0.07269, 2.75), (0.4988, 0.07269, 2.75), (0.4988, -0.07269, 2.75), (-0.46, -0.07269, 2.75), (-0.46, 0.07269, 2.75), (-0.1877, 0.07269, 2.75), (-0.1877, -0.07269, 2.75), (0.2813, -0.09187, 2.878), (0.2813, 0.09187, 2.878), (0.6253, 0.09187, 2.878), (0.6253, -0.09187, 2.878), (-0.5864, -0.09187, 2.878), (-0.5864, 0.09187, 2.878), (-0.2424, 0.09187, 2.878), (-0.2424, -0.09187, 2.878), (0.15, -0.04581, 3.329), (0.15, 0.04581, 3.329), (0.3216, 0.04581, 3.329), (0.3216, -0.04581, 3.329), (-0.2827, -0.04581, 3.329), (-0.2827, 0.04581, 3.329), (-0.1111, 0.04581, 3.329), (-0.1111, -0.04581, 3.329), (0.2478, 0.4913, 1.817), (0.5302, 0.4913, 1.817), (0.2478, 0.4913, 1.956), (0.5302, 0.4913, 1.956), (-0.5165, 0.4913, 1.817), (-0.2341, 0.4913, 1.817), (-0.5165, 0.4913, 1.956), (-0.2341, 0.4913, 1.956), (0.2478, 0.6091, 1.817), (0.5302, 0.6091, 1.817), (0.2478, 0.6091, 1.956), (0.5302, 0.6091, 1.956), (-0.5165, 0.6091, 1.817), (-0.2341, 0.6091, 1.817), (-0.5165, 0.6091, 1.956), (-0.2341, 0.6091, 1.956)], [], [(1, 3, 26, 25), (93, 94, 6, 2), (2, 0, 24, 27), (95, 92, 0, 4), (0, 2, 56, 57), (3, 1, 8, 9), (11, 10, 14, 15), (1, 5, 11, 8), (7, 3, 9, 10), (5, 7, 10, 11), (12, 15, 19, 16), (9, 8, 12, 13), (8, 11, 15, 12), (10, 9, 13, 14), (19, 18, 22, 23), (14, 13, 17, 18), (15, 14, 18, 19), (13, 12, 16, 17), (21, 20, 108, 109), (17, 16, 20, 21), (16, 19, 23, 20), (17, 21, 142, 140), (27, 24, 32, 35), (99, 31, 47, 105), (95, 4, 31, 99), (93, 2, 27, 97), (92, 1, 25, 96), (4, 6, 29, 31), (7, 5, 30, 28), (94, 7, 28, 98), (85, 84, 41, 40), (25, 26, 34, 33), (97, 27, 35, 101), (96, 25, 33, 100), (102, 103, 39, 36), (33, 34, 38, 37), (101, 35, 39, 103), (100, 33, 37, 102), (40, 41, 43, 42), (84, 86, 43, 41), (87, 85, 40, 42), (86, 87, 42, 43), (89, 88, 53, 52), (98, 28, 44, 104), (31, 29, 45, 47), (28, 30, 46, 44), (106, 107, 51, 49), (44, 46, 50, 48), (105, 47, 51, 107), (104, 44, 48, 106), (52, 53, 55, 54), (88, 90, 55, 53), (91, 89, 52, 54), (90, 91, 54, 55), (59, 57, 61, 63), (2, 6, 58, 56), (4, 0, 57, 59), (6, 4, 59, 58), (81, 80, 71, 70), (56, 58, 62, 60), (58, 59, 63, 62), (57, 56, 60, 61), (77, 76, 72, 73), (69, 68, 70, 71), (73, 72, 74, 75), (78, 77, 73, 75), (83, 82, 68, 69), (76, 79, 74, 72), (80, 83, 69, 71), (82, 81, 70, 68), (79, 78, 75, 74), (66, 67, 78, 79), (64, 66, 79, 76), (67, 65, 77, 78), (65, 64, 76, 77), (60, 62, 81, 82), (63, 61, 83, 80), (61, 60, 82, 83), (62, 63, 80, 81), (36, 39, 87, 86), (39, 35, 85, 87), (32, 36, 86, 84), (35, 32, 84, 85), (49, 51, 91, 90), (51, 47, 89, 91), (45, 49, 90, 88), (47, 45, 88, 89), (45, 104, 106, 49), (46, 105, 107, 50), (48, 50, 107, 106), (29, 98, 104, 45), (32, 100, 102, 36), (34, 101, 103, 38), (37, 38, 103, 102), (24, 96, 100, 32), (26, 97, 101, 34), (6, 94, 98, 29), (0, 92, 96, 24), (3, 93, 97, 26), (5, 95, 99, 30), (30, 99, 105, 46), (5, 1, 92, 95), (3, 7, 94, 93), (112, 115, 123, 120), (20, 23, 111, 108), (22, 21, 109, 110), (23, 22, 110, 111), (111, 110, 118, 119), (118, 117, 125, 126), (116, 119, 127, 124), (109, 108, 116, 117), (114, 113, 121, 122), (108, 111, 119, 116), (110, 109, 117, 118), (115, 114, 122, 123), (113, 112, 120, 121), (130, 129, 137, 138), (128, 131, 139, 136), (123, 122, 130, 131), (121, 120, 128, 129), (119, 118, 126, 127), (117, 116, 124, 125), (120, 123, 131, 128), (122, 121, 129, 130), (135, 134, 133, 132), (139, 138, 137, 136), (124, 127, 135, 132), (126, 125, 133, 134), (131, 130, 138, 139), (129, 128, 136, 137), (127, 126, 134, 135), (125, 124, 132, 133), (145, 144, 152, 153), (21, 22, 143, 142), (18, 17, 140, 141), (22, 18, 141, 143), (147, 145, 153, 155), (149, 148, 150, 151), (153, 152, 154, 155), (143, 141, 149, 151), (144, 146, 154, 152), (141, 140, 148, 149), (146, 147, 155, 154), (140, 142, 150, 148), (142, 143, 151, 150)])
me_cube_003.polygons.foreach_set('material_index', [0, 0, 0, 0, 0, 0, 0, 0, 0, 0, 0, 0, 0, 0, 0, 0, 0, 0, 0, 0, 0, 0, 0, 0, 0, 0, 0, 0, 0, 0, 2, 0, 0, 0, 0, 0, 0, 0, 2, 2, 2, 2, 2, 0, 0, 0, 0, 0, 0, 0, 2, 2, 2, 2, 0, 0, 0, 0, 2, 0, 0, 0, 2, 2, 2, 2, 2, 2, 2, 2, 2, 0, 0, 0, 0, 0, 0, 0, 0, 0, 0, 0, 0, 0, 0, 0, 0, 0, 0, 0, 0, 0, 0, 0, 0, 0, 0, 0, 0, 0, 0, 0, 0, 3, 0, 0, 0, 3, 3, 3, 3, 3, 3, 3, 3, 3, 3, 3, 3, 3, 3, 3, 3, 3, 3, 3, 3, 3, 3, 3, 3, 3, 1, 0, 0, 0, 1, 1, 1, 1, 1, 1, 1, 1, 1])
me_cube_003.materials.append(mat_material_001)
me_cube_003.materials.append(mat_material_002)
me_cube_003.materials.append(mat_material_003)
me_cube_003.materials.append(mat_material_004)
me_cube_003.use_remesh_preserve_volume = False
me_cube_003.use_remesh_preserve_attributes = False
me_cube_003.use_mirror_vertex_groups = False
me_cube_003.update()
me_cube_002 = bpy.data.meshes.new('Cube.002')
me_cube_002.from_pydata([(-0.8923, -0.8923, -1.058), (-1.0, -1.0, 1.0), (-0.8923, 0.8923, -1.058), (-1.0, 1.0, 1.0), (0.8923, -0.8923, -1.058), (1.0, -1.0, 1.0), (0.8923, 0.8923, -1.058), (1.0, 1.0, 1.0), (-0.232, -0.232, 1.0), (-0.232, 0.232, 1.0), (0.232, 0.232, 1.0), (0.232, -0.232, 1.0), (-0.232, -0.232, 1.436), (-0.232, 0.232, 1.436), (0.232, 0.232, 1.436), (0.232, -0.232, 1.436), (-0.92, -0.4913, 1.436), (-0.92, 0.4913, 1.436), (0.92, 0.4913, 1.436), (0.92, -0.4913, 1.436), (-0.92, -0.4913, 2.337), (-0.92, 0.4913, 2.337), (0.92, 0.4913, 2.337), (0.92, -0.4913, 2.337), (-1.0, -0.2253, 0.2893), (-1.0, -0.2253, 0.7398), (-1.0, 0.2253, 0.7398), (-1.0, 0.2253, 0.2893), (1.0, 0.2345, 0.6761), (1.0, 0.2345, 0.2071), (1.0, -0.2345, 0.6761), (1.0, -0.2345, 0.2071), (-1.469, -0.2253, 0.2893), (-1.469, -0.2253, 0.7398), (-1.469, 0.2253, 0.7398), (-1.469, 0.2253, 0.2893), (-1.93, -0.2253, 0.2893), (-1.93, -0.2253, 0.7398), (-1.93, 0.2253, 0.7398), (-1.93, 0.2253, 0.2893), (-1.469, 0.2253, -1.982), (-1.469, -0.2253, -1.982), (-1.93, 0.2253, -1.982), (-1.93, -0.2253, -1.982), (1.515, 0.2345, 0.6761), (1.515, 0.2345, 0.2071), (1.515, -0.2345, 0.6761), (1.515, -0.2345, 0.2071), (2.024, 0.2345, 0.6761), (2.024, 0.2345, 0.2071), (2.024, -0.2345, 0.6761), (2.024, -0.2345, 0.2071), (1.515, -0.2345, -1.829), (1.515, 0.2345, -1.829), (2.024, -0.2345, -1.829), (2.024, 0.2345, -1.829), (-0.8923, 0.8923, -2.025), (-0.8923, -0.8923, -2.025), (0.8923, 0.8923, -2.025), (0.8923, -0.8923, -2.025), (0.1609, 0.269, -2.025), (0.1609, -0.269, -2.025), (0.6989, 0.269, -2.025), (0.6989, -0.269, -2.025), (-0.5927, 0.269, -2.025), (-0.5927, -0.269, -2.025), (-0.05472, 0.269, -2.025), (-0.05472, -0.269, -2.025), (0.1609, 0.269, -4.155), (0.1609, -0.269, -4.155), (0.6989, 0.269, -4.155), (0.6989, -0.269, -4.155), (-0.5927, 0.269, -4.155), (-0.5927, -0.269, -4.155), (-0.05472, 0.269, -4.155), (-0.05472, -0.269, -4.155), (-0.5396, 0.2159, -3.09), (-0.5396, -0.2159, -3.09), (-0.1079, -0.2159, -3.09), (-0.1079, 0.2159, -3.09), (0.6502, -0.2203, -3.09), (0.6502, 0.2203, -3.09), (0.2096, 0.2203, -3.09), (0.2096, -0.2203, -3.09), (-1.529, -0.167, -0.8461), (-1.529, 0.167, -0.8461), (-1.871, -0.167, -0.8461), (-1.871, 0.167, -0.8461), (1.565, 0.1882, -0.8108), (1.565, -0.1882, -0.8108), (1.974, 0.1882, -0.8108), (1.974, -0.1882, -0.8108), (-0.9539, -0.9537, -0.03222), (-0.9539, 0.9537, -0.03222), (0.9536, 0.9537, -0.03222), (0.9536, -0.9537, -0.03222), (-1.008, -0.2271, 0.5159), (-1.008, 0.2271, 0.5159), (1.008, 0.2364, 0.4423), (1.008, -0.2364, 0.4423), (-1.481, -0.2271, 0.5159), (-1.481, 0.2271, 0.5159), (-1.946, -0.2271, 0.5159), (-1.946, 0.2271, 0.5159), (1.527, 0.2364, 0.4423), (1.527, -0.2364, 0.4423), (2.04, 0.2364, 0.4423), (2.04, -0.2364, 0.4423), (0.3039, -0.09982, 2.337), (0.3039, 0.09982, 2.337), (0.6778, 0.09982, 2.337), (0.6778, -0.09982, 2.337), (-0.6389, -0.09982, 2.337), (-0.6389, 0.09982, 2.337), (-0.265, 0.09982, 2.337), (-0.265, -0.09982, 2.337), (0.2266, -0.07269, 2.75), (0.2266, 0.07269, 2.75), (0.4988, 0.07269, 2.75), (0.4988, -0.07269, 2.75), (-0.46, -0.07269, 2.75), (-0.46, 0.07269, 2.75), (-0.1877, 0.07269, 2.75), (-0.1877, -0.07269, 2.75), (0.2813, -0.09187, 2.878), (0.2813, 0.09187, 2.878), (0.6253, 0.09187, 2.878), (0.6253, -0.09187, 2.878), (-0.5864, -0.09187, 2.878), (-0.5864, 0.09187, 2.878), (-0.2424, 0.09187, 2.878), (-0.2424, -0.09187, 2.878), (0.15, -0.04581, 3.329), (0.15, 0.04581, 3.329), (0.3216, 0.04581, 3.329), (0.3216, -0.04581, 3.329), (-0.2827, -0.04581, 3.329), (-0.2827, 0.04581, 3.329), (-0.1111, 0.04581, 3.329), (-0.1111, -0.04581, 3.329), (0.2478, 0.4913, 1.817), (0.5302, 0.4913, 1.817), (0.2478, 0.4913, 1.956), (0.5302, 0.4913, 1.956), (-0.5165, 0.4913, 1.817), (-0.2341, 0.4913, 1.817), (-0.5165, 0.4913, 1.956), (-0.2341, 0.4913, 1.956), (0.2478, 0.6091, 1.817), (0.5302, 0.6091, 1.817), (0.2478, 0.6091, 1.956), (0.5302, 0.6091, 1.956), (-0.5165, 0.6091, 1.817), (-0.2341, 0.6091, 1.817), (-0.5165, 0.6091, 1.956), (-0.2341, 0.6091, 1.956)], [], [(1, 3, 26, 25), (93, 94, 6, 2), (2, 0, 24, 27), (95, 92, 0, 4), (0, 2, 56, 57), (3, 1, 8, 9), (11, 10, 14, 15), (1, 5, 11, 8), (7, 3, 9, 10), (5, 7, 10, 11), (12, 15, 19, 16), (9, 8, 12, 13), (8, 11, 15, 12), (10, 9, 13, 14), (19, 18, 22, 23), (14, 13, 17, 18), (15, 14, 18, 19), (13, 12, 16, 17), (21, 20, 108, 109), (17, 16, 20, 21), (16, 19, 23, 20), (17, 21, 142, 140), (27, 24, 32, 35), (99, 31, 47, 105), (95, 4, 31, 99), (93, 2, 27, 97), (92, 1, 25, 96), (4, 6, 29, 31), (7, 5, 30, 28), (94, 7, 28, 98), (85, 84, 41, 40), (25, 26, 34, 33), (97, 27, 35, 101), (96, 25, 33, 100), (102, 103, 39, 36), (33, 34, 38, 37), (101, 35, 39, 103), (100, 33, 37, 102), (40, 41, 43, 42), (84, 86, 43, 41), (87, 85, 40, 42), (86, 87, 42, 43), (89, 88, 53, 52), (98, 28, 44, 104), (31, 29, 45, 47), (28, 30, 46, 44), (106, 107, 51, 49), (44, 46, 50, 48), (105, 47, 51, 107), (104, 44, 48, 106), (52, 53, 55, 54), (88, 90, 55, 53), (91, 89, 52, 54), (90, 91, 54, 55), (59, 57, 61, 63), (2, 6, 58, 56), (4, 0, 57, 59), (6, 4, 59, 58), (81, 80, 71, 70), (56, 58, 62, 60), (58, 59, 63, 62), (57, 56, 60, 61), (77, 76, 72, 73), (69, 68, 70, 71), (73, 72, 74, 75), (78, 77, 73, 75), (83, 82, 68, 69), (76, 79, 74, 72), (80, 83, 69, 71), (82, 81, 70, 68), (79, 78, 75, 74), (66, 67, 78, 79), (64, 66, 79, 76), (67, 65, 77, 78), (65, 64, 76, 77), (60, 62, 81, 82), (63, 61, 83, 80), (61, 60, 82, 83), (62, 63, 80, 81), (36, 39, 87, 86), (39, 35, 85, 87), (32, 36, 86, 84), (35, 32, 84, 85), (49, 51, 91, 90), (51, 47, 89, 91), (45, 49, 90, 88), (47, 45, 88, 89), (45, 104, 106, 49), (46, 105, 107, 50), (48, 50, 107, 106), (29, 98, 104, 45), (32, 100, 102, 36), (34, 101, 103, 38), (37, 38, 103, 102), (24, 96, 100, 32), (26, 97, 101, 34), (6, 94, 98, 29), (0, 92, 96, 24), (3, 93, 97, 26), (5, 95, 99, 30), (30, 99, 105, 46), (5, 1, 92, 95), (3, 7, 94, 93), (112, 115, 123, 120), (20, 23, 111, 108), (22, 21, 109, 110), (23, 22, 110, 111), (111, 110, 118, 119), (118, 117, 125, 126), (116, 119, 127, 124), (109, 108, 116, 117), (114, 113, 121, 122), (108, 111, 119, 116), (110, 109, 117, 118), (115, 114, 122, 123), (113, 112, 120, 121), (130, 129, 137, 138), (128, 131, 139, 136), (123, 122, 130, 131), (121, 120, 128, 129), (119, 118, 126, 127), (117, 116, 124, 125), (120, 123, 131, 128), (122, 121, 129, 130), (135, 134, 133, 132), (139, 138, 137, 136), (124, 127, 135, 132), (126, 125, 133, 134), (131, 130, 138, 139), (129, 128, 136, 137), (127, 126, 134, 135), (125, 124, 132, 133), (145, 144, 152, 153), (21, 22, 143, 142), (18, 17, 140, 141), (22, 18, 141, 143), (147, 145, 153, 155), (149, 148, 150, 151), (153, 152, 154, 155), (143, 141, 149, 151), (144, 146, 154, 152), (141, 140, 148, 149), (146, 147, 155, 154), (140, 142, 150, 148), (142, 143, 151, 150)])
me_cube_002.polygons.foreach_set('material_index', [0, 0, 0, 0, 0, 0, 0, 0, 0, 0, 0, 0, 0, 0, 0, 0, 0, 0, 0, 0, 0, 0, 0, 0, 0, 0, 0, 0, 0, 0, 2, 0, 0, 0, 0, 0, 0, 0, 2, 2, 2, 2, 2, 0, 0, 0, 0, 0, 0, 0, 2, 2, 2, 2, 0, 0, 0, 0, 2, 0, 0, 0, 2, 2, 2, 2, 2, 2, 2, 2, 2, 0, 0, 0, 0, 0, 0, 0, 0, 0, 0, 0, 0, 0, 0, 0, 0, 0, 0, 0, 0, 0, 0, 0, 0, 0, 0, 0, 0, 0, 0, 0, 0, 3, 0, 0, 0, 3, 3, 3, 3, 3, 3, 3, 3, 3, 3, 3, 3, 3, 3, 3, 3, 3, 3, 3, 3, 3, 3, 3, 3, 3, 1, 0, 0, 0, 1, 1, 1, 1, 1, 1, 1, 1, 1])
me_cube_002.materials.append(mat_material_001)
me_cube_002.materials.append(mat_material_002)
me_cube_002.materials.append(mat_material_003)
me_cube_002.materials.append(mat_material_004)
me_cube_002.use_remesh_preserve_volume = False
me_cube_002.use_remesh_preserve_attributes = False
me_cube_002.use_mirror_vertex_groups = False
me_cube_002.update()
me_cube_001 = bpy.data.meshes.new('Cube.001')
me_cube_001.from_pydata([(-8.574, -8.642, -1.0), (-8.574, -8.642, -0.2665), (-8.574, 8.147, -1.0), (-8.574, 8.147, -0.2665), (8.274, -8.642, -1.0), (8.274, -8.642, -0.2665), (8.274, 8.147, -1.0), (8.274, 8.147, -0.2665), (-8.123, 8.147, -0.2665), (-8.123, 8.147, -1.0), (-8.123, -8.642, -0.2665), (-8.123, -8.642, -1.0), (-8.574, 7.469, -0.2665), (-8.574, 7.469, -1.0), (8.274, 7.469, -0.2665), (8.274, 7.469, -1.0), (-8.123, 7.469, -0.2665), (-8.123, 7.469, -1.0), (-8.574, 7.469, 10.67), (-8.574, 8.147, 10.67), (-8.123, 8.147, 10.67), (8.274, 8.147, 10.67), (-8.123, -8.642, 10.67), (-8.574, -8.642, 10.67), (-8.123, 7.469, 10.67), (8.274, 7.469, 10.67), (-8.574, 7.469, 7.027), (-8.574, 7.469, 3.38), (-8.574, -8.642, 3.38), (-8.574, -8.642, 7.027), (8.274, 7.469, 3.38), (8.274, 7.469, 7.027), (-8.123, 7.469, 7.027), (-8.123, 7.469, 3.38), (-8.123, -8.642, 7.027), (-8.123, -8.642, 3.38), (-8.574, 8.147, 7.027), (-8.574, 8.147, 3.38), (-8.123, 8.147, 7.027), (-8.123, 8.147, 3.38), (8.274, 8.147, 7.027), (8.274, 8.147, 3.38), (-8.574, 2.099, -1.0), (-8.574, -3.272, -1.0), (8.274, 2.099, -0.2665), (8.274, -3.272, -0.2665), (-8.123, 2.099, -0.2665), (-8.123, -3.272, -0.2665), (-8.123, 2.099, -1.0), (-8.123, -3.272, -1.0), (-8.574, -3.272, -0.2665), (-8.574, 2.099, -0.2665), (8.274, -3.272, -1.0), (8.274, 2.099, -1.0), (-8.123, 2.099, 10.67), (-8.123, -3.272, 10.67), (-8.574, -3.272, 10.67), (-8.574, 2.099, 10.67), (-8.574, -3.272, 2.843), (-8.574, 2.099, 2.843), (-8.574, -3.272, 7.027), (-8.574, 2.099, 7.027), (-8.123, 2.099, 2.843), (-8.123, -3.272, 2.843), (-8.123, 2.099, 7.027), (-8.123, -3.272, 7.027), (-8.574, 7.469, 2.852), (-8.123, 7.469, 2.852), (-8.123, -8.642, 2.852), (-8.574, 8.147, 2.852), (-8.123, 8.147, 2.852), (8.274, 8.147, 2.852), (-8.574, -8.642, 2.852), (8.274, 7.469, 2.852), (-8.123, -3.272, 2.542), (-8.123, 2.099, 2.542), (-8.574, 2.099, 2.542), (-8.574, -3.272, 2.542), (-9.313, -3.016, 3.017), (-9.313, 1.843, 3.017), (-9.313, 1.843, 2.542), (-9.313, -3.016, 2.542)], [], [(12, 3, 2, 13), (8, 7, 6, 9), (45, 5, 4, 52), (10, 1, 0, 11), (17, 9, 6, 15), (64, 32, 24, 54), (32, 31, 25, 24), (13, 2, 9, 17), (5, 10, 11, 4), (3, 8, 9, 2), (42, 13, 17, 48), (44, 14, 16, 46), (60, 29, 23, 56), (48, 17, 15, 53), (7, 14, 15, 6), (51, 12, 13, 42), (24, 20, 19, 18), (25, 21, 20, 24), (54, 24, 18, 57), (36, 26, 18, 19), (38, 36, 19, 20), (29, 34, 22, 23), (40, 38, 20, 21), (31, 40, 21, 25), (73, 71, 41, 30), (30, 41, 40, 31), (71, 70, 39, 41), (41, 39, 38, 40), (72, 68, 35, 28), (28, 35, 34, 29), (70, 69, 37, 39), (39, 37, 36, 38), (69, 66, 27, 37), (37, 27, 26, 36), (77, 72, 28, 58), (58, 28, 29, 60), (67, 73, 30, 33), (33, 30, 31, 32), (75, 67, 33, 62), (62, 33, 32, 64), (35, 63, 65, 34), (65, 63, 58, 60), (68, 74, 63, 35), (74, 75, 62, 63), (27, 59, 61, 26), (58, 63, 62, 59), (66, 76, 59, 27), (77, 58, 78, 81), (22, 55, 56, 23), (55, 54, 57, 56), (1, 50, 43, 0), (50, 51, 42, 43), (11, 49, 52, 4), (49, 48, 53, 52), (26, 61, 57, 18), (61, 60, 56, 57), (5, 45, 47, 10), (45, 44, 46, 47), (0, 43, 49, 11), (43, 42, 48, 49), (34, 65, 55, 22), (65, 64, 54, 55), (14, 44, 53, 15), (44, 45, 52, 53), (60, 61, 64, 65), (64, 61, 59, 62), (51, 50, 77, 76), (12, 51, 76, 66), (47, 46, 75, 74), (10, 47, 74, 68), (46, 16, 67, 75), (16, 14, 73, 67), (50, 1, 72, 77), (3, 12, 66, 69), (8, 3, 69, 70), (1, 10, 68, 72), (7, 8, 70, 71), (14, 7, 71, 73), (80, 81, 78, 79), (76, 77, 81, 80), (59, 76, 80, 79), (58, 59, 79, 78)])
me_cube_001.polygons.foreach_set('material_index', [0, 0, 0, 0, 0, 0, 0, 0, 0, 0, 0, 0, 0, 0, 0, 0, 0, 0, 0, 0, 0, 0, 0, 0, 0, 0, 0, 0, 0, 0, 0, 0, 0, 0, 0, 0, 0, 0, 0, 0, 0, 0, 0, 0, 0, 0, 0, 0, 0, 0, 0, 0, 0, 0, 0, 0, 0, 0, 0, 0, 0, 0, 0, 0, 0, 0, 0, 0, 0, 0, 0, 0, 0, 0, 0, 0, 0, 0, 1, 1, 0, 1])
me_cube_001.materials.append(mat_material_007)
me_cube_001.materials.append(mat_material_008)
me_cube_001.use_remesh_preserve_volume = False
me_cube_001.use_remesh_preserve_attributes = False
me_cube_001.use_mirror_vertex_groups = False
me_cube_001.update()
me_cube = bpy.data.meshes.new('Cube')
me_cube.from_pydata([(1.0, 4.634, -0.2957), (1.0, -0.6695, -0.2957), (-1.0, -0.6695, -0.2957), (-1.0, 4.634, -0.2957), (1.0, 4.634, 0.2957), (1.0, -0.6695, 0.4122), (-1.0, -0.6695, 0.4122), (-1.0, 4.634, 0.2957), (1.0, -0.4162, -0.2957), (-1.0, -0.4162, -0.2957), (1.0, -0.4162, 0.4122), (-1.0, -0.4162, 0.4122), (1.007, -0.4096, 1.339), (1.0, -0.6695, 1.333), (-1.0, -0.6695, 1.333), (-1.007, -0.4096, 1.339), (1.0, 4.634, 0.1745), (1.0, -0.6695, 0.2328), (-1.0, -0.6695, 0.2328), (-1.0, 4.634, 0.1745), (-1.0, -0.4162, 0.2328), (1.0, -0.4162, 0.2328), (1.113, 4.741, 0.1745), (1.113, 4.741, 0.2957), (1.113, -0.7675, 0.2328), (1.113, -0.7675, 0.4122), (-1.113, -0.7675, 0.2328), (-1.113, -0.7675, 0.4122), (-1.113, 4.741, 0.1745), (-1.113, 4.741, 0.2957), (1.113, -0.4162, 0.4122), (-1.113, -0.4162, 0.4122), (-1.113, -0.4162, 0.2328), (1.113, -0.4162, 0.2328), (0.8814, 4.338, 0.4065), (-0.8814, 4.338, 0.4065), (-0.8814, -0.1128, 0.5092), (0.8814, -0.1128, 0.5092), (0.7211, 4.338, 0.4065), (0.5609, 4.338, 0.4065), (0.4006, 4.338, 0.4065), (0.2404, 4.338, 0.4073), (0.08012, 4.341, 0.42), (-0.08012, 4.341, 0.42), (-0.2404, 4.338, 0.4073), (-0.4006, 4.338, 0.4065), (-0.5609, 4.338, 0.4065), (-0.7211, 4.338, 0.4065), (-0.8814, 0.2918, 0.4998), (-0.8814, 0.6964, 0.4905), (-0.8814, 1.101, 0.4812), (-0.8814, 1.506, 0.4718), (-0.8814, 1.91, 0.4625), (-0.8814, 2.315, 0.4532), (-0.8814, 2.72, 0.4438), (-0.8814, 3.124, 0.4345), (-0.8814, 3.529, 0.4251), (-0.8814, 3.934, 0.4158), (0.8814, 3.934, 0.4158), (0.8814, 3.529, 0.4251), (0.8814, 3.124, 0.4345), (0.8814, 2.72, 0.4438), (0.8814, 2.315, 0.4532), (0.8814, 1.91, 0.4625), (0.8814, 1.506, 0.4718), (0.8814, 1.101, 0.4812), (0.8814, 0.6964, 0.4905), (0.8814, 0.2918, 0.4998), (-0.7211, -0.1128, 0.5092), (-0.5609, -0.1128, 0.5092), (-0.4006, -0.1128, 0.5092), (-0.2404, -0.1133, 0.5124), (-0.08012, -0.1156, 0.5284), (0.08012, -0.1156, 0.5284), (0.2404, -0.1133, 0.5124), (0.4006, -0.1128, 0.5092), (0.5609, -0.1128, 0.5092), (0.7211, -0.1128, 0.5092), (0.7211, 3.934, 0.4158), (0.7213, 3.529, 0.4357), (0.7211, 3.124, 0.4367), (0.7211, 2.72, 0.4524), (0.7211, 2.315, 0.4723), (0.7211, 1.911, 0.4795), (0.7211, 1.506, 0.4793), (0.7211, 1.101, 0.4899), (0.7211, 0.6964, 0.4905), (0.7211, 0.2918, 0.4998), (0.5609, 3.934, 0.4158), (0.5612, 3.53, 0.4498), (0.5609, 3.124, 0.4451), (0.5609, 2.72, 0.474), (0.5609, 2.316, 0.4867), (0.5609, 1.911, 0.4807), (0.5609, 1.506, 0.4789), (0.5609, 1.101, 0.4995), (0.5609, 0.6968, 0.5068), (0.5609, 0.2918, 0.4998), (0.4006, 3.934, 0.4158), (0.4008, 3.529, 0.4475), (0.4006, 3.124, 0.4362), (0.4006, 2.72, 0.4438), (0.4006, 2.316, 0.4895), (0.4006, 1.91, 0.4625), (0.4006, 1.506, 0.4798), (0.4006, 1.101, 0.4814), (0.4006, 0.6967, 0.5023), (0.4006, 0.2918, 0.5012), (0.2404, 3.934, 0.4283), (0.2404, 3.529, 0.4388), (0.2405, 3.125, 0.4544), (0.2404, 2.72, 0.4544), (0.2404, 2.316, 0.4942), (0.2404, 1.91, 0.4625), (0.2404, 1.506, 0.4733), (0.2404, 1.101, 0.4892), (0.2404, 0.6971, 0.5214), (0.2404, 0.2923, 0.5232), (0.08012, 3.934, 0.4526), (0.08006, 3.529, 0.4404), (0.08013, 3.124, 0.4424), (0.08012, 2.72, 0.4462), (0.08012, 2.316, 0.5035), (0.08012, 1.911, 0.4755), (0.08012, 1.506, 0.4879), (0.08012, 1.101, 0.4914), (0.08012, 0.697, 0.5162), (0.08012, 0.292, 0.5105), (-0.08012, 3.934, 0.4526), (-0.08006, 3.529, 0.4404), (-0.08013, 3.124, 0.4424), (-0.08012, 2.72, 0.4462), (-0.08012, 2.316, 0.5035), (-0.08012, 1.911, 0.4755), (-0.08012, 1.506, 0.4879), (-0.08012, 1.101, 0.4914), (-0.08012, 0.697, 0.5162), (-0.08012, 0.292, 0.5105), (-0.2404, 3.934, 0.4283), (-0.2404, 3.529, 0.4388), (-0.2405, 3.125, 0.4544), (-0.2404, 2.72, 0.4544), (-0.2404, 2.316, 0.4942), (-0.2404, 1.91, 0.4625), (-0.2404, 1.506, 0.4733), (-0.2404, 1.101, 0.4892), (-0.2404, 0.6971, 0.5214), (-0.2404, 0.2923, 0.5232), (-0.4006, 3.934, 0.4158), (-0.4008, 3.529, 0.4475), (-0.4006, 3.124, 0.4362), (-0.4006, 2.72, 0.4438), (-0.4006, 2.316, 0.4895), (-0.4006, 1.91, 0.4625), (-0.4006, 1.506, 0.4798), (-0.4006, 1.101, 0.4814), (-0.4006, 0.6967, 0.5023), (-0.4006, 0.2918, 0.5012), (-0.5609, 3.934, 0.4158), (-0.5612, 3.53, 0.4498), (-0.5609, 3.124, 0.4451), (-0.5609, 2.72, 0.474), (-0.5609, 2.316, 0.4867), (-0.5609, 1.911, 0.4807), (-0.5609, 1.506, 0.4789), (-0.5609, 1.101, 0.4995), (-0.5609, 0.6968, 0.5068), (-0.5609, 0.2918, 0.4998), (-0.7211, 3.934, 0.4158), (-0.7213, 3.529, 0.4357), (-0.7211, 3.124, 0.4367), (-0.7211, 2.72, 0.4524), (-0.7211, 2.315, 0.4723), (-0.7211, 1.911, 0.4795), (-0.7211, 1.506, 0.4793), (-0.7211, 1.101, 0.4899), (-0.7211, 0.6964, 0.4905), (-0.7211, 0.2918, 0.4998), (-0.9447, -0.5923, -1.292), (-0.9447, -0.5923, -0.1032), (-0.9447, -0.4189, -1.292), (-0.9447, -0.4189, -0.1032), (-0.7712, -0.5923, -1.292), (-0.7712, -0.5923, -0.1032), (-0.7712, -0.4189, -1.292), (-0.7712, -0.4189, -0.1032), (0.7539, -0.5923, -1.292), (0.7539, -0.5923, -0.1032), (0.7539, -0.4189, -1.292), (0.7539, -0.4189, -0.1032), (0.9273, -0.5923, -1.292), (0.9273, -0.5923, -0.1032), (0.9273, -0.4189, -1.292), (0.9273, -0.4189, -0.1032), (0.7539, 4.399, -1.292), (0.7539, 4.399, -0.1032), (0.7539, 4.572, -1.292), (0.7539, 4.572, -0.1032), (0.9273, 4.399, -1.292), (0.9273, 4.399, -0.1032), (0.9273, 4.572, -1.292), (0.9273, 4.572, -0.1032), (-0.9258, 4.399, -1.292), (-0.9258, 4.399, -0.1032), (-0.9258, 4.572, -1.292), (-0.9258, 4.572, -0.1032), (-0.7524, 4.399, -1.292), (-0.7524, 4.399, -0.1032), (-0.7524, 4.572, -1.292), (-0.7524, 4.572, -0.1032)], [], [(8, 2, 9), (11, 12, 10), (5, 27, 25), (19, 32, 28), (4, 29, 7), (0, 19, 16), (16, 28, 22), (17, 33, 24), (52, 53, 7), (0, 9, 3), (12, 14, 13), (5, 14, 6), (10, 13, 5), (6, 15, 11), (16, 8, 0), (18, 9, 2), (6, 31, 27), (9, 19, 3), (17, 2, 1), (21, 1, 8), (30, 24, 33), (25, 26, 24), (32, 29, 28), (27, 32, 26), (23, 33, 22), (22, 29, 23), (16, 33, 21), (4, 30, 23), (17, 26, 18), (7, 31, 11), (18, 32, 20), (5, 30, 10), (177, 36, 68), (7, 43, 4), (10, 72, 11), (4, 63, 10), (87, 37, 67), (87, 76, 77), (97, 75, 76), (107, 74, 75), (117, 73, 74), (127, 72, 73), (137, 71, 72), (147, 70, 71), (157, 69, 70), (167, 68, 69), (38, 58, 34), (58, 79, 59), (59, 80, 60), (60, 81, 61), (61, 82, 62), (82, 63, 62), (83, 64, 63), (84, 65, 64), (85, 66, 65), (86, 67, 66), (39, 78, 38), (88, 79, 78), (79, 90, 80), (80, 91, 81), (91, 82, 81), (92, 83, 82), (93, 84, 83), (94, 85, 84), (95, 86, 85), (96, 87, 86), (40, 88, 39), (98, 89, 88), (99, 90, 89), (100, 91, 90), (101, 92, 91), (102, 93, 92), (103, 94, 93), (94, 105, 95), (95, 106, 96), (96, 107, 97), (41, 98, 40), (108, 99, 98), (109, 100, 99), (110, 101, 100), (111, 102, 101), (112, 103, 102), (113, 104, 103), (114, 105, 104), (115, 106, 105), (116, 107, 106), (42, 108, 41), (118, 109, 108), (119, 110, 109), (120, 111, 110), (121, 112, 111), (122, 113, 112), (123, 114, 113), (124, 115, 114), (115, 126, 116), (116, 127, 117), (43, 118, 42), (128, 119, 118), (129, 120, 119), (120, 131, 121), (121, 132, 122), (122, 133, 123), (123, 134, 124), (124, 135, 125), (125, 136, 126), (126, 137, 127), (44, 128, 43), (138, 129, 128), (139, 130, 129), (140, 131, 130), (141, 132, 131), (142, 133, 132), (143, 134, 133), (144, 135, 134), (135, 146, 136), (136, 147, 137), (44, 148, 138), (138, 149, 139), (139, 150, 140), (150, 141, 140), (151, 142, 141), (152, 143, 142), (153, 144, 143), (154, 145, 144), (155, 146, 145), (146, 157, 147), (46, 148, 45), (158, 149, 148), (159, 150, 149), (160, 151, 150), (161, 152, 151), (162, 153, 152), (163, 154, 153), (164, 155, 154), (165, 156, 155), (166, 157, 156), (47, 158, 46), (168, 159, 158), (159, 170, 160), (160, 171, 161), (161, 172, 162), (172, 163, 162), (173, 164, 163), (174, 165, 164), (175, 166, 165), (176, 167, 166), (35, 168, 47), (57, 169, 168), (56, 170, 169), (55, 171, 170), (54, 172, 171), (53, 173, 172), (52, 174, 173), (174, 50, 175), (175, 49, 176), (176, 48, 177), (8, 1, 2), (11, 15, 12), (5, 6, 27), (19, 20, 32), (4, 23, 29), (0, 3, 19), (16, 19, 28), (17, 21, 33), (35, 7, 57), (11, 36, 48), (48, 49, 11), (51, 52, 11), (49, 50, 11), (57, 7, 56), (56, 7, 55), (11, 50, 51), (52, 7, 11), (55, 7, 54), (53, 54, 7), (0, 8, 9), (12, 15, 14), (5, 13, 14), (10, 12, 13), (6, 14, 15), (16, 21, 8), (18, 20, 9), (6, 11, 31), (9, 20, 19), (17, 18, 2), (21, 17, 1), (30, 25, 24), (25, 27, 26), (32, 31, 29), (27, 31, 32), (23, 30, 33), (22, 28, 29), (16, 22, 33), (4, 10, 30), (17, 24, 26), (7, 29, 31), (18, 26, 32), (5, 25, 30), (177, 48, 36), (34, 4, 38), (7, 35, 47), (46, 45, 7), (7, 47, 46), (38, 4, 39), (41, 40, 4), (39, 4, 40), (7, 45, 44), (43, 42, 4), (7, 44, 43), (41, 4, 42), (36, 11, 68), (10, 37, 77), (77, 76, 10), (74, 73, 10), (76, 75, 10), (68, 11, 69), (70, 69, 11), (72, 71, 11), (75, 74, 10), (70, 11, 71), (10, 73, 72), (37, 10, 67), (4, 34, 58), (58, 59, 4), (60, 61, 4), (63, 64, 10), (61, 62, 4), (4, 59, 60), (67, 10, 66), (64, 65, 10), (66, 10, 65), (4, 62, 63), (87, 77, 37), (87, 97, 76), (97, 107, 75), (107, 117, 74), (117, 127, 73), (127, 137, 72), (137, 147, 71), (147, 157, 70), (157, 167, 69), (167, 177, 68), (38, 78, 58), (58, 78, 79), (59, 79, 80), (60, 80, 81), (61, 81, 82), (82, 83, 63), (83, 84, 64), (84, 85, 65), (85, 86, 66), (86, 87, 67), (39, 88, 78), (88, 89, 79), (79, 89, 90), (80, 90, 91), (91, 92, 82), (92, 93, 83), (93, 94, 84), (94, 95, 85), (95, 96, 86), (96, 97, 87), (40, 98, 88), (98, 99, 89), (99, 100, 90), (100, 101, 91), (101, 102, 92), (102, 103, 93), (103, 104, 94), (94, 104, 105), (95, 105, 106), (96, 106, 107), (41, 108, 98), (108, 109, 99), (109, 110, 100), (110, 111, 101), (111, 112, 102), (112, 113, 103), (113, 114, 104), (114, 115, 105), (115, 116, 106), (116, 117, 107), (42, 118, 108), (118, 119, 109), (119, 120, 110), (120, 121, 111), (121, 122, 112), (122, 123, 113), (123, 124, 114), (124, 125, 115), (115, 125, 126), (116, 126, 127), (43, 128, 118), (128, 129, 119), (129, 130, 120), (120, 130, 131), (121, 131, 132), (122, 132, 133), (123, 133, 134), (124, 134, 135), (125, 135, 136), (126, 136, 137), (44, 138, 128), (138, 139, 129), (139, 140, 130), (140, 141, 131), (141, 142, 132), (142, 143, 133), (143, 144, 134), (144, 145, 135), (135, 145, 146), (136, 146, 147), (44, 45, 148), (138, 148, 149), (139, 149, 150), (150, 151, 141), (151, 152, 142), (152, 153, 143), (153, 154, 144), (154, 155, 145), (155, 156, 146), (146, 156, 157), (46, 158, 148), (158, 159, 149), (159, 160, 150), (160, 161, 151), (161, 162, 152), (162, 163, 153), (163, 164, 154), (164, 165, 155), (165, 166, 156), (166, 167, 157), (47, 168, 158), (168, 169, 159), (159, 169, 170), (160, 170, 171), (161, 171, 172), (172, 173, 163), (173, 174, 164), (174, 175, 165), (175, 176, 166), (176, 177, 167), (35, 57, 168), (57, 56, 169), (56, 55, 170), (55, 54, 171), (54, 53, 172), (53, 52, 173), (52, 51, 174), (174, 51, 50), (175, 50, 49), (176, 49, 48), (179, 181, 180, 178), (181, 185, 184, 180), (185, 183, 182, 184), (183, 179, 178, 182), (178, 180, 184, 182), (183, 185, 181, 179), (187, 189, 188, 186), (189, 193, 192, 188), (193, 191, 190, 192), (191, 187, 186, 190), (186, 188, 192, 190), (191, 193, 189, 187), (195, 197, 196, 194), (197, 201, 200, 196), (201, 199, 198, 200), (199, 195, 194, 198), (194, 196, 200, 198), (199, 201, 197, 195), (203, 205, 204, 202), (205, 209, 208, 204), (209, 207, 206, 208), (207, 203, 202, 206), (202, 204, 208, 206), (207, 209, 205, 203)])
me_cube.polygons.foreach_set('material_index', [0, 0, 0, 0, 0, 0, 0, 0, 1, 0, 0, 0, 0, 0, 0, 0, 0, 0, 0, 0, 0, 0, 0, 0, 0, 0, 0, 0, 0, 0, 0, 0, 1, 1, 1, 1, 1, 1, 1, 1, 1, 1, 2, 2, 1, 1, 1, 1, 1, 1, 1, 1, 1, 1, 1, 1, 1, 1, 1, 1, 1, 1, 1, 1, 1, 1, 1, 1, 2, 1, 1, 1, 1, 1, 2, 1, 1, 2, 2, 1, 1, 1, 1, 2, 2, 2, 1, 2, 2, 2, 1, 1, 2, 2, 2, 2, 2, 1, 2, 2, 2, 2, 2, 1, 2, 2, 1, 1, 2, 2, 2, 2, 2, 1, 1, 2, 1, 2, 2, 2, 1, 2, 2, 2, 2, 2, 1, 1, 2, 2, 1, 1, 2, 2, 1, 1, 1, 1, 2, 2, 1, 1, 1, 1, 1, 1, 1, 1, 2, 2, 1, 1, 1, 1, 1, 1, 0, 0, 0, 0, 0, 0, 0, 0, 1, 1, 1, 1, 1, 1, 1, 1, 1, 1, 1, 0, 0, 0, 0, 0, 0, 0, 0, 0, 0, 0, 0, 0, 0, 0, 0, 0, 0, 0, 0, 0, 0, 0, 1, 1, 1, 1, 1, 1, 1, 1, 1, 1, 1, 1, 1, 1, 1, 1, 1, 1, 1, 1, 1, 1, 1, 1, 1, 1, 1, 1, 1, 1, 1, 1, 1, 1, 1, 1, 1, 1, 1, 2, 2, 2, 1, 1, 1, 1, 1, 1, 1, 1, 1, 1, 1, 1, 1, 1, 1, 1, 1, 1, 1, 1, 1, 1, 1, 2, 2, 1, 1, 1, 1, 2, 2, 2, 2, 2, 2, 1, 1, 1, 2, 2, 2, 2, 2, 2, 2, 2, 1, 2, 2, 1, 2, 2, 2, 1, 2, 2, 2, 2, 2, 1, 1, 2, 1, 2, 2, 2, 2, 2, 2, 2, 1, 2, 1, 1, 2, 2, 1, 2, 2, 2, 1, 2, 1, 1, 2, 2, 1, 1, 1, 2, 1, 1, 1, 1, 2, 2, 1, 1, 1, 1, 1, 1, 1, 1, 2, 1, 1, 1, 1, 1, 1, 1, 0, 0, 0, 0, 0, 0, 0, 0, 0, 0, 0, 0, 0, 0, 0, 0, 0, 0, 0, 0, 0, 0, 0, 0])
me_cube.materials.append(mat_material)
me_cube.materials.append(mat_material_005)
me_cube.materials.append(mat_material_006)
me_cube.use_remesh_preserve_volume = False
me_cube.use_remesh_preserve_attributes = False
me_cube.use_mirror_vertex_groups = False
me_cube.update()

# ---- curves / text
txt_text_002 = bpy.data.curves.new('Text.002', 'FONT')
txt_text_002.dimensions = '2D'
txt_text_002.body = 'Pobudka!\n'
txt_text_002.materials.append(mat_material_016)
txt_text_002.use_path_clamp = True
txt_text_002.bevel_resolution = 0
txt_text_002.extrude = 0.146
txt_text_001 = bpy.data.curves.new('Text.001', 'FONT')
txt_text_001.dimensions = '2D'
txt_text_001.body = '          Z\n       Z\n     Z'
txt_text_001.materials.append(mat_material_016)
txt_text_001.use_path_clamp = True
txt_text_001.bevel_resolution = 0
txt_text_001.extrude = 0.146
txt_text = bpy.data.curves.new('Text', 'FONT')
txt_text.dimensions = '2D'
txt_text.body = 'W obronie ludzi \n            leniwych'
txt_text.materials.append(mat_material_016)
txt_text.use_path_clamp = True
txt_text.bevel_resolution = 0
txt_text.extrude = 0.146

# ---- objects
ob_lamp_002 = bpy.data.objects.new('Lamp.002', light_lamp_002)
ob_lamp_001 = bpy.data.objects.new('Lamp.001', light_lamp_001)
ob_text_002 = bpy.data.objects.new('Text.002', txt_text_002)
ob_text_001 = bpy.data.objects.new('Text.001', txt_text_001)
ob_text = bpy.data.objects.new('Text', txt_text)
ob_cube_004 = bpy.data.objects.new('Cube.004', me_cube_004)
ob_plane = bpy.data.objects.new('Plane', me_plane)
ob_cube_003 = bpy.data.objects.new('Cube.003', me_cube_003)
ob_cube_002 = bpy.data.objects.new('Cube.002', me_cube_002)
ob_cube_001 = bpy.data.objects.new('Cube.001', me_cube_001)
ob_cube = bpy.data.objects.new('Cube', me_cube)
ob_lamp = bpy.data.objects.new('Lamp', light_lamp)
ob_camera = bpy.data.objects.new('Camera', cam_camera)

# ---- transforms, parenting, visibility, modifiers, constraints
ob_lamp_002.location = (-15.42, -3.102, 5.904)
ob_lamp_002.rotation_euler = (0.0359, 1.378, 3.188)
ob_lamp_002.lock_rotations_4d = False
ob_lamp_002.empty_display_type = 'ARROWS'
ob_lamp_002.color = (0.0, 0.0, 0.0, 0.0)
ob_lamp_002.lineart.crease_threshold = 0.0
ob_lamp_001.location = (-1.485, 18.51, 5.904)
ob_lamp_001.rotation_euler = (0.0359, 1.378, 1.9)
ob_lamp_001.lock_rotations_4d = False
ob_lamp_001.empty_display_type = 'ARROWS'
ob_lamp_001.color = (0.0, 0.0, 0.0, 0.0)
ob_lamp_001.lineart.crease_threshold = 0.0
ob_text_002.location = (0.1864, 3.832, 4.392)
ob_text_002.rotation_euler = (-4.695, 0.008126, -2.206)
ob_text_002.scale = (0.5951, 0.5951, 0.5951)
ob_text_002.lineart.crease_threshold = 0.0
ob_text_001.location = (4.992, -3.715, 3.618)
ob_text_001.rotation_euler = (-4.695, 0.008126, -2.675)
ob_text_001.scale = (0.5951, 0.5951, 0.5951)
ob_text_001.lineart.crease_threshold = 0.0
ob_text.location = (5.849, 5.288, 10.0)
ob_text.rotation_euler = (-4.695, 0.008126, -1.57)
ob_text.scale = (1.235, 1.235, 1.235)
ob_text.lineart.crease_threshold = 0.0
ob_cube_004.location = (1.236, -4.656, 6.264)
ob_cube_004.lineart.crease_threshold = 0.0
ob_plane.location = (0.1906, 0.3082, 0.6496)
ob_plane.scale = (4.335, 5.665, 6.638)
ob_plane.lineart.crease_threshold = 0.0
ob_cube_003.location = (-0.6726, 2.433, 2.711)
ob_cube_003.rotation_euler = (-1.192e-07, -0.0, -2.057)
ob_cube_003.scale = (0.4578, 0.4578, 0.4578)
ob_cube_003.lineart.crease_threshold = 0.0
ob_cube_002.location = (4.471, -2.906, 1.935)
ob_cube_002.rotation_euler = (1.571, -0.0, 0.0)
ob_cube_002.scale = (0.4578, 0.4578, 0.4578)
ob_cube_002.lineart.crease_threshold = 0.0
ob_cube_001.location = (0.0, 0.0, 0.9054)
ob_cube_001.scale = (-0.7462, -0.7462, 1.0)
ob_cube_001.lineart.crease_threshold = 0.0
ob_cube.location = (4.415, -4.4, 1.434)
ob_cube.lock_rotations_4d = False
ob_cube.empty_display_type = 'ARROWS'
ob_cube.lineart.crease_threshold = 0.0
ob_lamp.location = (-12.64, 18.51, 5.904)
ob_lamp.rotation_euler = (0.0359, 1.378, 2.209)
ob_lamp.lock_rotations_4d = False
ob_lamp.empty_display_type = 'ARROWS'
ob_lamp.color = (0.0, 0.0, 0.0, 0.0)
ob_lamp.lineart.crease_threshold = 0.0
ob_camera.location = (-24.66, 16.8, 14.09)
ob_camera.rotation_euler = (1.263, 0.01082, 4.114)
ob_camera.lock_rotations_4d = False
ob_camera.empty_display_type = 'ARROWS'
ob_camera.color = (0.0, 0.0, 0.0, 0.0)
ob_camera.display_type = 'WIRE'
ob_camera.lineart.crease_threshold = 0.0

# ---- collection membership
col_collection_1.objects.link(ob_lamp_002)
col_collection_1.objects.link(ob_lamp_001)
col_collection_1.objects.link(ob_text_002)
col_collection_1.objects.link(ob_text_001)
col_collection_1.objects.link(ob_text)
col_collection_1.objects.link(ob_cube_004)
col_collection_1.objects.link(ob_plane)
col_collection_1.objects.link(ob_cube_003)
col_collection_1.objects.link(ob_cube_002)
col_collection_1.objects.link(ob_cube_001)
col_collection_1.objects.link(ob_cube)
col_collection_1.objects.link(ob_lamp)
col_collection_1.objects.link(ob_camera)

# ---- scene / render settings (as saved in the file)
scene.camera = ob_camera
scene.frame_start = 1; scene.frame_end = 6; scene.frame_set(12)
scene.render.engine = 'BLENDER_EEVEE_NEXT'
scene.render.image_settings.color_depth = '16'
scene.render.image_settings.compression = 0
scene.render.resolution_x = 3840
scene.render.resolution_y = 2160
scene.render.resolution_percentage = 50
scene.render.dither_intensity = 0.0
scene.cycles.use_denoising = False
scene.cycles.samples = 128
scene.cycles.sampling_pattern = 'TABULATED_SOBOL'
scene.cycles.light_sampling_threshold = 0.0
scene.cycles.use_adaptive_sampling = False
scene.cycles.use_light_tree = False
scene.cycles.blur_glossy = 0.0
scene.cycles.sample_clamp_indirect = 0.0
scene.view_settings.view_transform = 'Standard'
bpy.context.view_layer.update()

